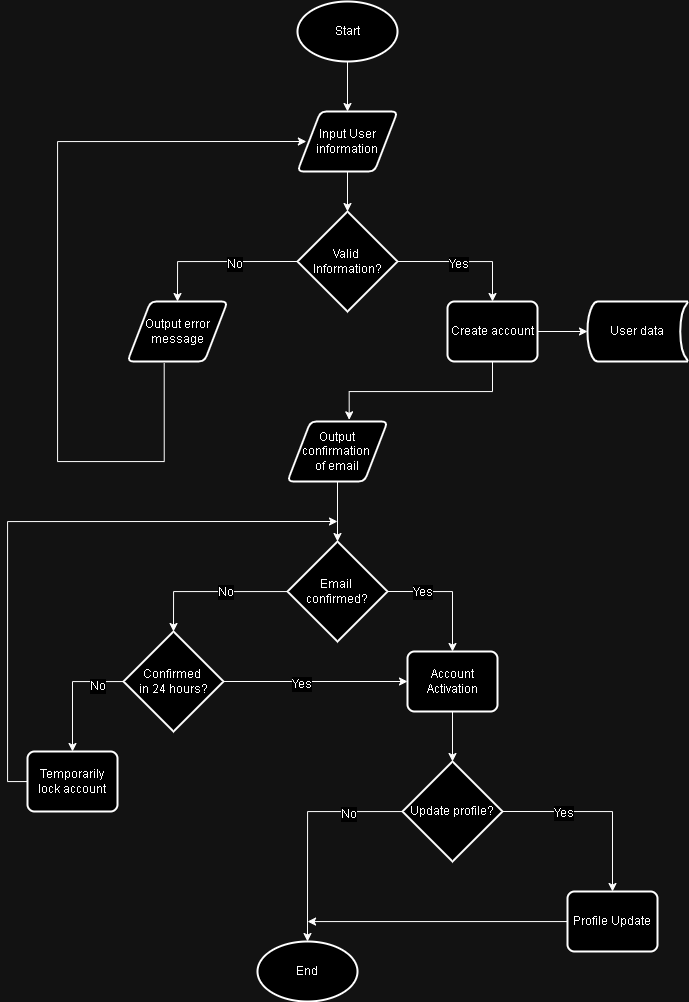

The diagram above was exported from draw.io. Its source (the exported page's mxGraphModel, read from the mxfile embedded in the PNG):
<mxGraphModel dx="1265" dy="1781" grid="1" gridSize="10" guides="1" tooltips="1" connect="1" arrows="1" fold="1" page="1" pageScale="1" pageWidth="850" pageHeight="1100" math="0" shadow="0">
  <root>
    <mxCell id="0" />
    <mxCell id="1" parent="0" />
    <mxCell id="z22XnA3oSTzF1ytf5NxX-187" value="Input User information" style="shape=parallelogram;html=1;strokeWidth=2;perimeter=parallelogramPerimeter;whiteSpace=wrap;rounded=1;arcSize=12;size=0.23;" vertex="1" parent="1">
      <mxGeometry x="350" y="110" width="100" height="60" as="geometry" />
    </mxCell>
    <mxCell id="z22XnA3oSTzF1ytf5NxX-198" style="edgeStyle=orthogonalEdgeStyle;rounded=0;orthogonalLoop=1;jettySize=auto;html=1;entryX=0.5;entryY=0;entryDx=0;entryDy=0;" edge="1" parent="1" source="z22XnA3oSTzF1ytf5NxX-188" target="z22XnA3oSTzF1ytf5NxX-187">
      <mxGeometry relative="1" as="geometry" />
    </mxCell>
    <mxCell id="z22XnA3oSTzF1ytf5NxX-188" value="Start" style="strokeWidth=2;html=1;shape=mxgraph.flowchart.start_1;whiteSpace=wrap;" vertex="1" parent="1">
      <mxGeometry x="350" width="100" height="60" as="geometry" />
    </mxCell>
    <mxCell id="z22XnA3oSTzF1ytf5NxX-200" style="edgeStyle=orthogonalEdgeStyle;rounded=0;orthogonalLoop=1;jettySize=auto;html=1;exitX=1;exitY=0.5;exitDx=0;exitDy=0;exitPerimeter=0;entryX=0.5;entryY=0;entryDx=0;entryDy=0;" edge="1" parent="1" source="z22XnA3oSTzF1ytf5NxX-189" target="z22XnA3oSTzF1ytf5NxX-191">
      <mxGeometry relative="1" as="geometry" />
    </mxCell>
    <mxCell id="z22XnA3oSTzF1ytf5NxX-234" value="&lt;span style=&quot;font-size: 12px;&quot;&gt;Yes&lt;/span&gt;" style="edgeLabel;html=1;align=center;verticalAlign=middle;resizable=0;points=[];" vertex="1" connectable="0" parent="z22XnA3oSTzF1ytf5NxX-200">
      <mxGeometry x="-0.1156" y="-2" relative="1" as="geometry">
        <mxPoint as="offset" />
      </mxGeometry>
    </mxCell>
    <mxCell id="z22XnA3oSTzF1ytf5NxX-201" style="edgeStyle=orthogonalEdgeStyle;rounded=0;orthogonalLoop=1;jettySize=auto;html=1;exitX=0;exitY=0.5;exitDx=0;exitDy=0;exitPerimeter=0;entryX=0.5;entryY=0;entryDx=0;entryDy=0;" edge="1" parent="1" source="z22XnA3oSTzF1ytf5NxX-189" target="z22XnA3oSTzF1ytf5NxX-190">
      <mxGeometry relative="1" as="geometry" />
    </mxCell>
    <mxCell id="z22XnA3oSTzF1ytf5NxX-233" value="&lt;span style=&quot;font-size: 12px;&quot;&gt;No&lt;/span&gt;" style="edgeLabel;html=1;align=center;verticalAlign=middle;resizable=0;points=[];" vertex="1" connectable="0" parent="z22XnA3oSTzF1ytf5NxX-201">
      <mxGeometry x="-0.1952" y="2" relative="1" as="geometry">
        <mxPoint as="offset" />
      </mxGeometry>
    </mxCell>
    <mxCell id="z22XnA3oSTzF1ytf5NxX-189" value="Valid&amp;nbsp;&lt;div&gt;Information?&lt;/div&gt;" style="strokeWidth=2;html=1;shape=mxgraph.flowchart.decision;whiteSpace=wrap;" vertex="1" parent="1">
      <mxGeometry x="350" y="210" width="100" height="100" as="geometry" />
    </mxCell>
    <mxCell id="z22XnA3oSTzF1ytf5NxX-203" style="edgeStyle=orthogonalEdgeStyle;rounded=0;orthogonalLoop=1;jettySize=auto;html=1;exitX=0.377;exitY=1.028;exitDx=0;exitDy=0;exitPerimeter=0;" edge="1" parent="1">
      <mxGeometry relative="1" as="geometry">
        <mxPoint x="358.86" y="140" as="targetPoint" />
        <mxPoint x="216.70000000000005" y="361.67999999999984" as="sourcePoint" />
        <Array as="points">
          <mxPoint x="217" y="460" />
          <mxPoint x="110" y="460" />
          <mxPoint x="110" y="140" />
        </Array>
      </mxGeometry>
    </mxCell>
    <mxCell id="z22XnA3oSTzF1ytf5NxX-190" value="Output error message" style="shape=parallelogram;html=1;strokeWidth=2;perimeter=parallelogramPerimeter;whiteSpace=wrap;rounded=1;arcSize=12;size=0.23;" vertex="1" parent="1">
      <mxGeometry x="180" y="300" width="100" height="60" as="geometry" />
    </mxCell>
    <mxCell id="z22XnA3oSTzF1ytf5NxX-191" value="Create account" style="rounded=1;whiteSpace=wrap;html=1;absoluteArcSize=1;arcSize=14;strokeWidth=2;" vertex="1" parent="1">
      <mxGeometry x="500" y="300" width="90" height="60" as="geometry" />
    </mxCell>
    <mxCell id="z22XnA3oSTzF1ytf5NxX-192" value="User data" style="strokeWidth=2;html=1;shape=mxgraph.flowchart.stored_data;whiteSpace=wrap;" vertex="1" parent="1">
      <mxGeometry x="640" y="300" width="100" height="60" as="geometry" />
    </mxCell>
    <mxCell id="z22XnA3oSTzF1ytf5NxX-193" value="Output confirmation&amp;nbsp;&lt;div&gt;of email&lt;/div&gt;" style="shape=parallelogram;html=1;strokeWidth=2;perimeter=parallelogramPerimeter;whiteSpace=wrap;rounded=1;arcSize=12;size=0.23;" vertex="1" parent="1">
      <mxGeometry x="340" y="420" width="100" height="60" as="geometry" />
    </mxCell>
    <mxCell id="z22XnA3oSTzF1ytf5NxX-207" style="edgeStyle=orthogonalEdgeStyle;rounded=0;orthogonalLoop=1;jettySize=auto;html=1;exitX=1;exitY=0.5;exitDx=0;exitDy=0;exitPerimeter=0;entryX=0.5;entryY=0;entryDx=0;entryDy=0;" edge="1" parent="1" source="z22XnA3oSTzF1ytf5NxX-194" target="z22XnA3oSTzF1ytf5NxX-196">
      <mxGeometry relative="1" as="geometry" />
    </mxCell>
    <mxCell id="z22XnA3oSTzF1ytf5NxX-231" value="&lt;span style=&quot;font-size: 12px;&quot;&gt;Yes&lt;/span&gt;" style="edgeLabel;html=1;align=center;verticalAlign=middle;resizable=0;points=[];" vertex="1" connectable="0" parent="z22XnA3oSTzF1ytf5NxX-207">
      <mxGeometry x="-0.4397" relative="1" as="geometry">
        <mxPoint as="offset" />
      </mxGeometry>
    </mxCell>
    <mxCell id="z22XnA3oSTzF1ytf5NxX-208" style="edgeStyle=orthogonalEdgeStyle;rounded=0;orthogonalLoop=1;jettySize=auto;html=1;entryX=0.5;entryY=0;entryDx=0;entryDy=0;entryPerimeter=0;" edge="1" parent="1" source="z22XnA3oSTzF1ytf5NxX-194" target="z22XnA3oSTzF1ytf5NxX-214">
      <mxGeometry relative="1" as="geometry">
        <mxPoint x="225" y="660" as="targetPoint" />
      </mxGeometry>
    </mxCell>
    <mxCell id="z22XnA3oSTzF1ytf5NxX-228" value="&lt;font style=&quot;font-size: 12px;&quot;&gt;No&lt;/font&gt;" style="edgeLabel;html=1;align=center;verticalAlign=middle;resizable=0;points=[];" vertex="1" connectable="0" parent="z22XnA3oSTzF1ytf5NxX-208">
      <mxGeometry x="-0.1898" relative="1" as="geometry">
        <mxPoint as="offset" />
      </mxGeometry>
    </mxCell>
    <mxCell id="z22XnA3oSTzF1ytf5NxX-194" value="Email&amp;nbsp;&lt;div&gt;confirmed?&lt;/div&gt;" style="strokeWidth=2;html=1;shape=mxgraph.flowchart.decision;whiteSpace=wrap;" vertex="1" parent="1">
      <mxGeometry x="340" y="540" width="100" height="100" as="geometry" />
    </mxCell>
    <mxCell id="z22XnA3oSTzF1ytf5NxX-196" value="Account Activation" style="rounded=1;whiteSpace=wrap;html=1;absoluteArcSize=1;arcSize=14;strokeWidth=2;" vertex="1" parent="1">
      <mxGeometry x="460" y="650" width="90" height="60" as="geometry" />
    </mxCell>
    <mxCell id="z22XnA3oSTzF1ytf5NxX-197" value="Profile Update" style="rounded=1;whiteSpace=wrap;html=1;absoluteArcSize=1;arcSize=14;strokeWidth=2;" vertex="1" parent="1">
      <mxGeometry x="620" y="890" width="90" height="60" as="geometry" />
    </mxCell>
    <mxCell id="z22XnA3oSTzF1ytf5NxX-199" style="edgeStyle=orthogonalEdgeStyle;rounded=0;orthogonalLoop=1;jettySize=auto;html=1;exitX=0.5;exitY=1;exitDx=0;exitDy=0;entryX=0.5;entryY=0;entryDx=0;entryDy=0;entryPerimeter=0;" edge="1" parent="1" source="z22XnA3oSTzF1ytf5NxX-187" target="z22XnA3oSTzF1ytf5NxX-189">
      <mxGeometry relative="1" as="geometry" />
    </mxCell>
    <mxCell id="z22XnA3oSTzF1ytf5NxX-204" style="edgeStyle=orthogonalEdgeStyle;rounded=0;orthogonalLoop=1;jettySize=auto;html=1;entryX=0;entryY=0.5;entryDx=0;entryDy=0;entryPerimeter=0;" edge="1" parent="1" source="z22XnA3oSTzF1ytf5NxX-191" target="z22XnA3oSTzF1ytf5NxX-192">
      <mxGeometry relative="1" as="geometry" />
    </mxCell>
    <mxCell id="z22XnA3oSTzF1ytf5NxX-205" style="edgeStyle=orthogonalEdgeStyle;rounded=0;orthogonalLoop=1;jettySize=auto;html=1;exitX=0.5;exitY=1;exitDx=0;exitDy=0;entryX=0.617;entryY=-0.028;entryDx=0;entryDy=0;entryPerimeter=0;" edge="1" parent="1" source="z22XnA3oSTzF1ytf5NxX-191" target="z22XnA3oSTzF1ytf5NxX-193">
      <mxGeometry relative="1" as="geometry" />
    </mxCell>
    <mxCell id="z22XnA3oSTzF1ytf5NxX-206" style="edgeStyle=orthogonalEdgeStyle;rounded=0;orthogonalLoop=1;jettySize=auto;html=1;entryX=0.5;entryY=0;entryDx=0;entryDy=0;entryPerimeter=0;" edge="1" parent="1" source="z22XnA3oSTzF1ytf5NxX-193" target="z22XnA3oSTzF1ytf5NxX-194">
      <mxGeometry relative="1" as="geometry" />
    </mxCell>
    <mxCell id="z22XnA3oSTzF1ytf5NxX-212" value="End" style="strokeWidth=2;html=1;shape=mxgraph.flowchart.start_1;whiteSpace=wrap;" vertex="1" parent="1">
      <mxGeometry x="310" y="940" width="100" height="60" as="geometry" />
    </mxCell>
    <mxCell id="z22XnA3oSTzF1ytf5NxX-213" style="edgeStyle=orthogonalEdgeStyle;rounded=0;orthogonalLoop=1;jettySize=auto;html=1;" edge="1" parent="1" source="z22XnA3oSTzF1ytf5NxX-197">
      <mxGeometry relative="1" as="geometry">
        <mxPoint x="360" y="920" as="targetPoint" />
        <Array as="points">
          <mxPoint x="360" y="920" />
        </Array>
      </mxGeometry>
    </mxCell>
    <mxCell id="z22XnA3oSTzF1ytf5NxX-217" style="edgeStyle=orthogonalEdgeStyle;rounded=0;orthogonalLoop=1;jettySize=auto;html=1;entryX=0.5;entryY=0;entryDx=0;entryDy=0;" edge="1" parent="1" source="z22XnA3oSTzF1ytf5NxX-214" target="z22XnA3oSTzF1ytf5NxX-216">
      <mxGeometry relative="1" as="geometry" />
    </mxCell>
    <mxCell id="z22XnA3oSTzF1ytf5NxX-229" value="&lt;span style=&quot;font-size: 12px;&quot;&gt;No&lt;/span&gt;" style="edgeLabel;html=1;align=center;verticalAlign=middle;resizable=0;points=[];" vertex="1" connectable="0" parent="z22XnA3oSTzF1ytf5NxX-217">
      <mxGeometry x="-0.5645" y="4" relative="1" as="geometry">
        <mxPoint as="offset" />
      </mxGeometry>
    </mxCell>
    <mxCell id="z22XnA3oSTzF1ytf5NxX-230" style="edgeStyle=orthogonalEdgeStyle;rounded=0;orthogonalLoop=1;jettySize=auto;html=1;exitX=1;exitY=0.5;exitDx=0;exitDy=0;exitPerimeter=0;entryX=0;entryY=0.5;entryDx=0;entryDy=0;" edge="1" parent="1" source="z22XnA3oSTzF1ytf5NxX-214" target="z22XnA3oSTzF1ytf5NxX-196">
      <mxGeometry relative="1" as="geometry" />
    </mxCell>
    <mxCell id="z22XnA3oSTzF1ytf5NxX-232" value="&lt;span style=&quot;font-size: 12px;&quot;&gt;Yes&lt;/span&gt;" style="edgeLabel;html=1;align=center;verticalAlign=middle;resizable=0;points=[];" vertex="1" connectable="0" parent="z22XnA3oSTzF1ytf5NxX-230">
      <mxGeometry x="-0.1558" y="-2" relative="1" as="geometry">
        <mxPoint as="offset" />
      </mxGeometry>
    </mxCell>
    <mxCell id="z22XnA3oSTzF1ytf5NxX-214" value="Confirmed&amp;nbsp;&lt;div&gt;in 24 hours?&lt;span style=&quot;color: rgba(0, 0, 0, 0); font-family: monospace; font-size: 0px; text-align: start; text-wrap-mode: nowrap; background-color: initial;&quot;&gt;%3CmxGraphModel%3E%3Croot%3E%3CmxCell%20id%3D%220%22%2F%3E%3CmxCell%20id%3D%221%22%20parent%3D%220%22%2F%3E%3CmxCell%20id%3D%222%22%20value%3D%22Wait%20for%20email%26amp%3Bnbsp%3B%26lt%3Bdiv%26gt%3Bconfirmation%26lt%3B%2Fdiv%26gt%3B%22%20style%3D%22rounded%3D1%3BwhiteSpace%3Dwrap%3Bhtml%3D1%3BabsoluteArcSize%3D1%3BarcSize%3D14%3BstrokeWidth%3D2%3B%22%20vertex%3D%221%22%20parent%3D%221%22%3E%3CmxGeometry%20x%3D%22180%22%20y%3D%22660%22%20width%3D%2290%22%20height%3D%2260%22%20as%3D%22geometry%22%2F%3E%3C%2FmxCell%3E%3C%2Froot%3E%3C%2FmxGraphModel%3E&lt;/span&gt;&lt;/div&gt;" style="strokeWidth=2;html=1;shape=mxgraph.flowchart.decision;whiteSpace=wrap;" vertex="1" parent="1">
      <mxGeometry x="176" y="630" width="100" height="100" as="geometry" />
    </mxCell>
    <mxCell id="z22XnA3oSTzF1ytf5NxX-218" style="edgeStyle=orthogonalEdgeStyle;rounded=0;orthogonalLoop=1;jettySize=auto;html=1;" edge="1" parent="1" source="z22XnA3oSTzF1ytf5NxX-216">
      <mxGeometry relative="1" as="geometry">
        <mxPoint x="390" y="520" as="targetPoint" />
        <Array as="points">
          <mxPoint x="60" y="780" />
          <mxPoint x="60" y="520" />
        </Array>
      </mxGeometry>
    </mxCell>
    <mxCell id="z22XnA3oSTzF1ytf5NxX-216" value="Temporarily lock account" style="rounded=1;whiteSpace=wrap;html=1;absoluteArcSize=1;arcSize=14;strokeWidth=2;" vertex="1" parent="1">
      <mxGeometry x="80" y="750" width="90" height="60" as="geometry" />
    </mxCell>
    <mxCell id="z22XnA3oSTzF1ytf5NxX-222" style="edgeStyle=orthogonalEdgeStyle;rounded=0;orthogonalLoop=1;jettySize=auto;html=1;exitX=1;exitY=0.5;exitDx=0;exitDy=0;exitPerimeter=0;entryX=0.5;entryY=0;entryDx=0;entryDy=0;" edge="1" parent="1" source="z22XnA3oSTzF1ytf5NxX-219" target="z22XnA3oSTzF1ytf5NxX-197">
      <mxGeometry relative="1" as="geometry" />
    </mxCell>
    <mxCell id="z22XnA3oSTzF1ytf5NxX-226" value="&lt;font style=&quot;font-size: 12px;&quot;&gt;Yes&lt;/font&gt;" style="edgeLabel;html=1;align=center;verticalAlign=middle;resizable=0;points=[];" vertex="1" connectable="0" parent="z22XnA3oSTzF1ytf5NxX-222">
      <mxGeometry x="-0.3682" y="-1" relative="1" as="geometry">
        <mxPoint as="offset" />
      </mxGeometry>
    </mxCell>
    <mxCell id="z22XnA3oSTzF1ytf5NxX-219" value="Update profile?" style="strokeWidth=2;html=1;shape=mxgraph.flowchart.decision;whiteSpace=wrap;" vertex="1" parent="1">
      <mxGeometry x="455" y="760" width="100" height="100" as="geometry" />
    </mxCell>
    <mxCell id="z22XnA3oSTzF1ytf5NxX-220" style="edgeStyle=orthogonalEdgeStyle;rounded=0;orthogonalLoop=1;jettySize=auto;html=1;exitX=0.5;exitY=1;exitDx=0;exitDy=0;entryX=0.5;entryY=0;entryDx=0;entryDy=0;entryPerimeter=0;" edge="1" parent="1" source="z22XnA3oSTzF1ytf5NxX-196" target="z22XnA3oSTzF1ytf5NxX-219">
      <mxGeometry relative="1" as="geometry" />
    </mxCell>
    <mxCell id="z22XnA3oSTzF1ytf5NxX-221" style="edgeStyle=orthogonalEdgeStyle;rounded=0;orthogonalLoop=1;jettySize=auto;html=1;entryX=0.5;entryY=0;entryDx=0;entryDy=0;entryPerimeter=0;" edge="1" parent="1" source="z22XnA3oSTzF1ytf5NxX-219" target="z22XnA3oSTzF1ytf5NxX-212">
      <mxGeometry relative="1" as="geometry" />
    </mxCell>
    <mxCell id="z22XnA3oSTzF1ytf5NxX-225" value="&lt;font style=&quot;font-size: 12px;&quot;&gt;No&lt;/font&gt;" style="edgeLabel;html=1;align=center;verticalAlign=middle;resizable=0;points=[];" vertex="1" connectable="0" parent="z22XnA3oSTzF1ytf5NxX-221">
      <mxGeometry x="-0.5138" y="2" relative="1" as="geometry">
        <mxPoint as="offset" />
      </mxGeometry>
    </mxCell>
  </root>
</mxGraphModel>